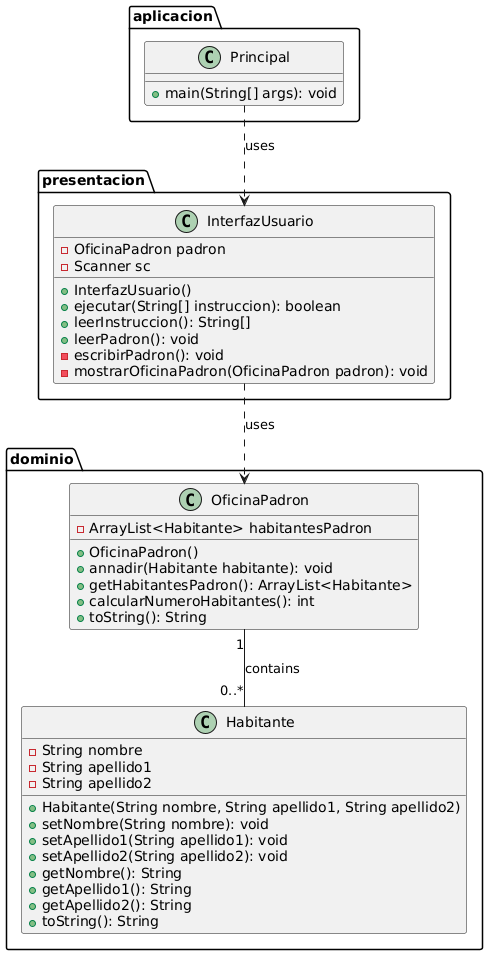

The diagram above was rendered by PlantUML. Its source (embedded in the PNG):
@startuml
package dominio {
    class Habitante {
        - String nombre
        - String apellido1
        - String apellido2
        + Habitante(String nombre, String apellido1, String apellido2)
        + setNombre(String nombre): void
        + setApellido1(String apellido1): void
        + setApellido2(String apellido2): void
        + getNombre(): String
        + getApellido1(): String
        + getApellido2(): String
        + toString(): String
    }

    class OficinaPadron {
        - ArrayList<Habitante> habitantesPadron
        + OficinaPadron()
        + annadir(Habitante habitante): void
        + getHabitantesPadron(): ArrayList<Habitante>
        + calcularNumeroHabitantes(): int
        + toString(): String
    }
    
    OficinaPadron "1" -- "0..*" Habitante : contains
}

package presentacion {
    class InterfazUsuario {
        - OficinaPadron padron
        - Scanner sc
        + InterfazUsuario()
        + ejecutar(String[] instruccion): boolean
        + leerInstruccion(): String[]
        + leerPadron(): void
        - escribirPadron(): void
        - mostrarOficinaPadron(OficinaPadron padron): void
    }
    
    InterfazUsuario ..> OficinaPadron : uses
}

package aplicacion {
    class Principal {
        + main(String[] args): void
    }
    
    Principal ..> InterfazUsuario : uses
}
@enduml